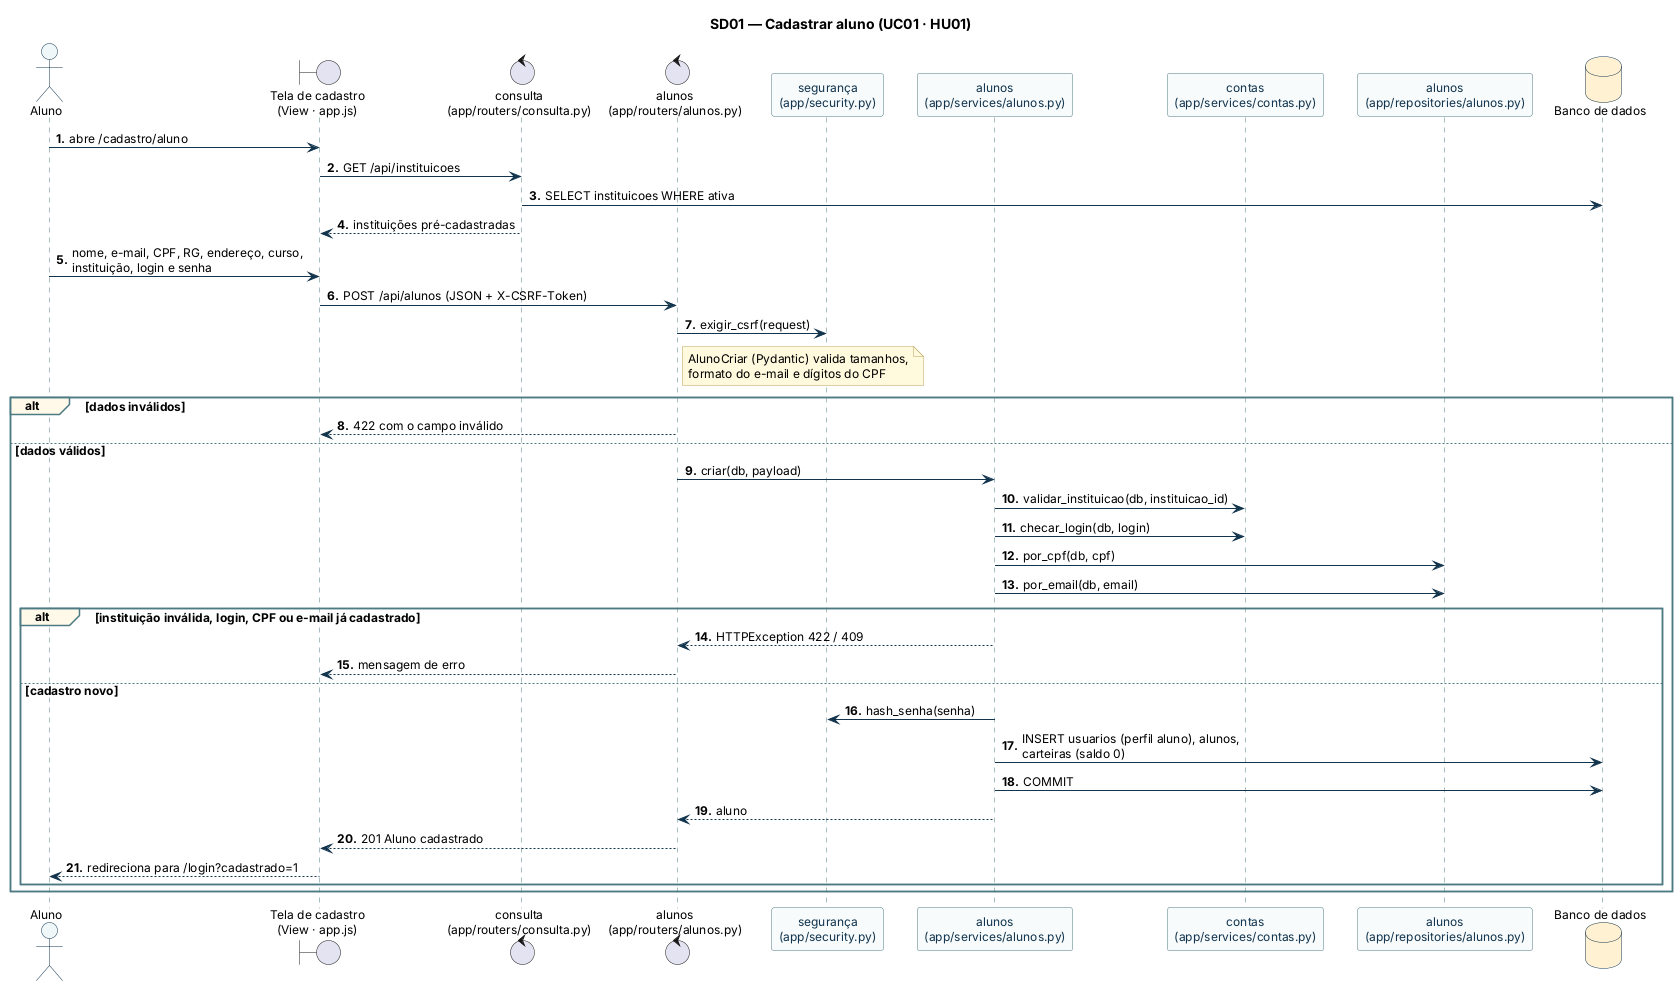

The diagram above was rendered by PlantUML. Its source (embedded in the PNG):
@startuml sd01_cadastrar_aluno
!include _estilo.iuml
title SD01 — Cadastrar aluno (UC01 · HU01)

actor Aluno
boundary "Tela de cadastro\n(View · app.js)" as UI
control "consulta\n(app/routers/consulta.py)" as CC
control "alunos\n(app/routers/alunos.py)" as CA
participant "segurança\n(app/security.py)" as SEG
participant "alunos\n(app/services/alunos.py)" as SA
participant "contas\n(app/services/contas.py)" as SC
participant "alunos\n(app/repositories/alunos.py)" as RA
database "Banco de dados" as BD

Aluno -> UI : abre /cadastro/aluno
UI -> CC : GET /api/instituicoes
CC -> BD : SELECT instituicoes WHERE ativa
CC --> UI : instituições pré-cadastradas
Aluno -> UI : nome, e-mail, CPF, RG, endereço, curso,\ninstituição, login e senha
UI -> CA : POST /api/alunos (JSON + X-CSRF-Token)
CA -> SEG : exigir_csrf(request)
note right of CA : AlunoCriar (Pydantic) valida tamanhos,\nformato do e-mail e dígitos do CPF
alt dados inválidos
  CA --> UI : 422 com o campo inválido
else dados válidos
  CA -> SA : criar(db, payload)
  SA -> SC : validar_instituicao(db, instituicao_id)
  SA -> SC : checar_login(db, login)
  SA -> RA : por_cpf(db, cpf)
  SA -> RA : por_email(db, email)
  alt instituição inválida, login, CPF ou e-mail já cadastrado
    SA --> CA : HTTPException 422 / 409
    CA --> UI : mensagem de erro
  else cadastro novo
    SA -> SEG : hash_senha(senha)
    SA -> BD : INSERT usuarios (perfil aluno), alunos,\ncarteiras (saldo 0)
    SA -> BD : COMMIT
    SA --> CA : aluno
    CA --> UI : 201 Aluno cadastrado
    UI --> Aluno : redireciona para /login?cadastrado=1
  end
end
@enduml